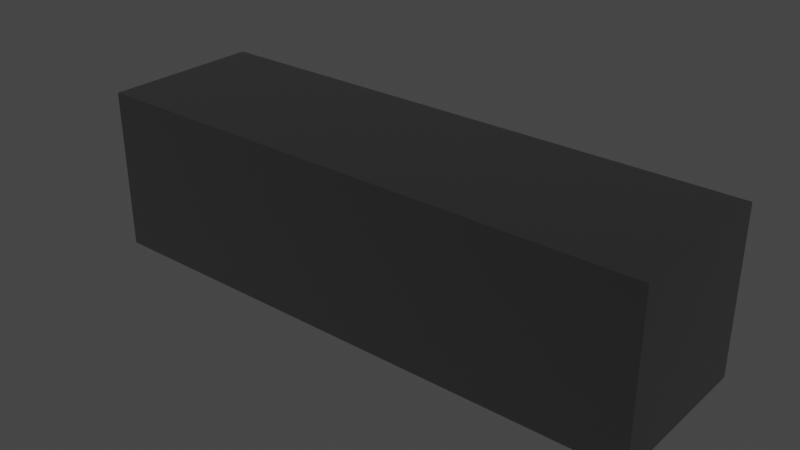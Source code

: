 # Source: DTJ_3.blend  (saved by Blender 3.4.6; exported with 4.5.12 LTS)
import bpy
from mathutils import Matrix  # noqa: F401  (used for matrix-valued properties, if any)

bpy.ops.wm.read_factory_settings(use_empty=True)
scene = bpy.context.scene
scene.name = 'Scene'

# ---- collections
col_dtj = bpy.data.collections.new('DTJ'); scene.collection.children.link(col_dtj)

# ---- materials (node trees are filled in below, after node groups)
mat_diffuse_0_004 = bpy.data.materials.new('diffuse_0.004')
mat_diffuse_0_004.use_transparent_shadow = False
mat_diffuse_0_004.diffuse_color = (0.0, 0.0, 0.0, 1.0)
mat_diffuse_0_004.roughness = 1.0

# ---- material node trees
mat_diffuse_0_004.use_nodes = True; mat_diffuse_0_004.node_tree.nodes.clear()
_N = mat_diffuse_0_004.node_tree.nodes; _L = mat_diffuse_0_004.node_tree.links
n0 = _N.new('ShaderNodeBsdfPrincipled'); n0.name = 'Principled BSDF'; n0.location = (0, 300)
n0.distribution = 'GGX'
n0.subsurface_method = 'RANDOM_WALK_SKIN'
n0.inputs[0].default_value = (0.0, 0.0, 0.0, 1.0)
n0.inputs[2].default_value = 1.0
n0.inputs[3].default_value = 1.45
n0.inputs[13].default_value = 1.0
n0.inputs[27].default_value = (0.0, 0.0, 0.0, 1.0)
n0.inputs[28].default_value = 1.0
n1 = _N.new('ShaderNodeOutputMaterial'); n1.name = 'Material Output'; n1.location = (280, 300)
_L.new(n0.outputs[0], n1.inputs[0])
n1.is_active_output = True

# ---- world
world_world = bpy.data.worlds.new('World'); scene.world = world_world
world_world.use_nodes = True; world_world.node_tree.nodes.clear()
_N = world_world.node_tree.nodes; _L = world_world.node_tree.links
n0 = _N.new('ShaderNodeOutputWorld'); n0.name = 'World Output'; n0.location = (300, 300)
n1 = _N.new('ShaderNodeBackground'); n1.name = 'Background'; n1.location = (10, 300)
n1.inputs[0].default_value = (0.05088, 0.05088, 0.05088, 1.0)
_L.new(n1.outputs[0], n0.inputs[0])
n0.is_active_output = True
world_world.color = (0.05088, 0.05088, 0.05088)
world_world.use_sun_shadow = False
world_world.sun_shadow_jitter_overblur = 0.0

# ---- meshes
me_object_1_004 = bpy.data.meshes.new('object_1.004')
me_object_1_004.from_pydata([(140.0, 0.0, 0.0), (140.0, 40.0, 0.0), (70.0, 0.0, 0.0), (70.0, 40.0, 0.0), (105.0, 0.0, 0.0), (105.0, 40.0, 0.0), (140.0, 20.0, 0.0), (70.0, 20.0, 0.0), (70.0, 0.0, 0.0), (70.0, 40.0, 0.0), (70.0, 0.0, -7.0), (70.0, 40.0, -7.0), (70.0, 20.0, -7.0), (70.0, 20.0, 0.0), (70.0, 0.0, -40.0), (70.0, 40.0, -40.0), (140.0, 0.0, -40.0), (140.0, 40.0, -40.0), (105.0, 0.0, -40.0), (105.0, 40.0, -40.0), (70.0, 20.0, -40.0), (140.0, 20.0, -40.0), (140.0, 0.0, -40.0), (140.0, 40.0, -40.0), (140.0, 0.0, 0.0), (140.0, 40.0, 0.0), (140.0, 0.0, -20.0), (140.0, 40.0, -20.0), (140.0, 20.0, 0.0), (140.0, 20.0, -40.0), (140.0, 0.0, 0.0), (70.0, 0.0, 0.0), (140.0, 0.0, -40.0), (70.0, 0.0, -40.0), (105.0, 0.0, 0.0), (70.0, 0.0, -7.0), (105.0, 0.0, -40.0), (140.0, 0.0, -20.0), (70.0, 0.0, -33.0), (85.0, 0.0, -36.0), (85.0, 0.0, -24.0), (70.0, 0.0, -27.0), (70.0, 0.0, -13.0), (85.0, 0.0, -16.0), (85.0, 0.0, -4.0), (70.0, 40.0, -33.0), (85.0, 40.0, -36.0), (70.0, 0.0, -33.0), (85.0, 0.0, -36.0), (85.0, 20.0, -36.0), (70.0, 20.0, -33.0), (85.0, 40.0, -36.0), (85.0, 40.0, -24.0), (85.0, 0.0, -36.0), (85.0, 0.0, -24.0), (85.0, 20.0, -36.0), (85.0, 20.0, -24.0), (85.0, 40.0, -24.0), (70.0, 40.0, -27.0), (85.0, 0.0, -24.0), (70.0, 0.0, -27.0), (85.0, 20.0, -24.0), (70.0, 20.0, -27.0), (70.0, 0.0, -33.0), (70.0, 40.0, -33.0), (70.0, 0.0, -40.0), (70.0, 40.0, -40.0), (70.0, 20.0, -40.0), (70.0, 20.0, -33.0), (70.0, 40.0, -13.0), (85.0, 40.0, -16.0), (70.0, 0.0, -13.0), (85.0, 0.0, -16.0), (85.0, 20.0, -16.0), (70.0, 20.0, -13.0), (85.0, 40.0, -16.0), (85.0, 40.0, -4.0), (85.0, 0.0, -16.0), (85.0, 0.0, -4.0), (85.0, 20.0, -16.0), (85.0, 20.0, -4.0), (85.0, 40.0, -4.0), (70.0, 40.0, -7.0), (85.0, 0.0, -4.0), (70.0, 0.0, -7.0), (85.0, 20.0, -4.0), (70.0, 20.0, -7.0), (70.0, 0.0, -13.0), (70.0, 40.0, -13.0), (70.0, 0.0, -27.0), (70.0, 40.0, -27.0), (70.0, 20.0, -27.0), (70.0, 20.0, -13.0), (140.0, 40.0, 0.0), (140.0, 40.0, -40.0), (70.0, 40.0, 0.0), (70.0, 40.0, -40.0), (105.0, 40.0, 0.0), (70.0, 40.0, -7.0), (105.0, 40.0, -40.0), (140.0, 40.0, -20.0), (85.0, 40.0, -36.0), (70.0, 40.0, -33.0), (70.0, 40.0, -27.0), (85.0, 40.0, -24.0), (85.0, 40.0, -16.0), (70.0, 40.0, -13.0), (85.0, 40.0, -4.0)], [], [(6, 4, 0), (6, 1, 5), (7, 4, 6), (6, 5, 7), (7, 5, 3), (2, 4, 7), (13, 12, 10, 8), (9, 11, 12, 13), (20, 18, 14), (20, 15, 19), (21, 18, 20), (20, 19, 21), (21, 19, 17), (16, 18, 21), (29, 26, 22), (29, 23, 27), (28, 26, 29), (29, 27, 28), (28, 27, 25), (24, 26, 28), (44, 43, 34), (34, 43, 37), (31, 44, 34), (35, 44, 31), (43, 42, 41, 40), (37, 30, 34), (43, 40, 37), (36, 37, 40), (37, 36, 32), (39, 36, 40), (38, 33, 39), (36, 39, 33), (46, 45, 50, 49), (47, 48, 49, 50), (52, 51, 55, 56), (53, 54, 56, 55), (58, 57, 61, 62), (59, 60, 62, 61), (68, 67, 65, 63), (64, 66, 67, 68), (70, 69, 74, 73), (71, 72, 73, 74), (76, 75, 79, 80), (77, 78, 80, 79), (82, 81, 85, 86), (83, 84, 86, 85), (92, 91, 89, 87), (88, 90, 91, 92), (97, 93, 100), (95, 97, 107), (107, 97, 105), (99, 100, 94), (105, 100, 104), (99, 104, 100), (105, 97, 100), (95, 107, 98), (104, 103, 106, 105), (101, 96, 102), (99, 96, 101), (99, 101, 104)])
_uv = me_object_1_004.uv_layers.new(name='UVMap')
_uv.uv.foreach_set('vector', [0.8665, 0.0, 0.9985, 0.2317, 0.9985, 0.0, 0.8665, 0.0, 0.7344, 0.0, 0.7344, 0.2317, 0.8665, 0.4634, 0.9985, 0.2317, 0.8665, 0.0, 0.8665, 0.0, 0.7344, 0.2317, 0.8665, 0.4634, 0.8665, 0.4634, 0.7344, 0.2317, 0.7344, 0.4634, 0.9985, 0.4634, 0.9985, 0.2317, 0.8665, 0.4634, 0.04735, 0.5314, 0.09324, 0.5314, 0.09324, 0.3986, 0.04735, 0.3986, 0.04735, 0.6642, 0.09324, 0.6642, 0.09324, 0.5314, 0.04735, 0.5314, 0.6008, 0.0, 0.7329, 0.2317, 0.7329, 0.0, 0.6008, 0.0, 0.4688, 0.0, 0.4688, 0.2317, 0.6008, 0.4634, 0.7329, 0.2317, 0.6008, 0.0, 0.6008, 0.0, 0.4688, 0.2317, 0.6008, 0.4634, 0.6008, 0.4634, 0.4688, 0.2317, 0.4688, 0.4634, 0.7329, 0.4634, 0.7329, 0.2317, 0.6008, 0.4634, 0.2032, 0.1328, 0.3352, 0.0, 0.2032, 0.0, 0.2032, 0.1328, 0.2032, 0.2656, 0.3352, 0.2656, 0.4673, 0.1328, 0.3352, 0.0, 0.2032, 0.1328, 0.2032, 0.1328, 0.3352, 0.2656, 0.4673, 0.1328, 0.4673, 0.1328, 0.3352, 0.2656, 0.4673, 0.2656, 0.4673, 0.0, 0.3352, 0.0, 0.4673, 0.1328, 0.7608, 0.8289, 0.84, 0.8289, 0.7344, 0.6965, 0.7344, 0.6965, 0.84, 0.8289, 0.8665, 0.4648, 0.7344, 0.9282, 0.7608, 0.8289, 0.7344, 0.6965, 0.7806, 0.9282, 0.7608, 0.8289, 0.7344, 0.9282, 0.84, 0.8289, 0.8202, 0.9282, 0.9127, 0.9282, 0.8929, 0.8289, 0.8665, 0.4648, 0.7344, 0.4648, 0.7344, 0.6965, 0.84, 0.8289, 0.8929, 0.8289, 0.8665, 0.4648, 0.9985, 0.6965, 0.8665, 0.4648, 0.8929, 0.8289, 0.8665, 0.4648, 0.9985, 0.6965, 0.9985, 0.4648, 0.9721, 0.8289, 0.9985, 0.6965, 0.8929, 0.8289, 0.9523, 0.9282, 0.9985, 0.9282, 0.9721, 0.8289, 0.9985, 0.6965, 0.9721, 0.8289, 0.9985, 0.9282, 0.09471, 0.3986, 0.1963, 0.3986, 0.1963, 0.5314, 0.09471, 0.5314, 0.1963, 0.6642, 0.09471, 0.6642, 0.09471, 0.5314, 0.1963, 0.5314, 0.1982, 0.5978, 0.1982, 0.5181, 0.331, 0.5181, 0.331, 0.5978, 0.4638, 0.5181, 0.4638, 0.5978, 0.331, 0.5978, 0.331, 0.5181, 0.1016, 0.0, 0.2017, 0.0, 0.2017, 0.1328, 0.1016, 0.1328, 0.2017, 0.2656, 0.1016, 0.2656, 0.1016, 0.1328, 0.2017, 0.1328, 0.0, 0.5314, 0.04589, 0.5314, 0.04589, 0.3986, 0.0, 0.3986, 0.0, 0.6642, 0.04589, 0.6642, 0.04589, 0.5314, 0.0, 0.5314, 0.0, 0.0, 0.1001, 0.0, 0.1001, 0.1328, 0.0, 0.1328, 0.1001, 0.2656, 0.0, 0.2656, 0.0, 0.1328, 0.1001, 0.1328, 0.1982, 0.4783, 0.1982, 0.3986, 0.331, 0.3986, 0.331, 0.4783, 0.4638, 0.3986, 0.4638, 0.4783, 0.331, 0.4783, 0.331, 0.3986, 0.1982, 0.8788, 0.1982, 0.7772, 0.331, 0.7772, 0.331, 0.8788, 0.4638, 0.7772, 0.4638, 0.8788, 0.331, 0.8788, 0.331, 0.7772, 0.331, 0.6377, 0.331, 0.7307, 0.4638, 0.7307, 0.4638, 0.6377, 0.1982, 0.6377, 0.1982, 0.7307, 0.331, 0.7307, 0.331, 0.6377, 0.7329, 0.6965, 0.7329, 0.4648, 0.6008, 0.4648, 0.7329, 0.9282, 0.7329, 0.6965, 0.7065, 0.8289, 0.7065, 0.8289, 0.7329, 0.6965, 0.6273, 0.8289, 0.4688, 0.6965, 0.6008, 0.4648, 0.4688, 0.4648, 0.6273, 0.8289, 0.6008, 0.4648, 0.5744, 0.8289, 0.4688, 0.6965, 0.5744, 0.8289, 0.6008, 0.4648, 0.6273, 0.8289, 0.7329, 0.6965, 0.6008, 0.4648, 0.7329, 0.9282, 0.7065, 0.8289, 0.6867, 0.9282, 0.5744, 0.8289, 0.5546, 0.9282, 0.6471, 0.9282, 0.6273, 0.8289, 0.4952, 0.8289, 0.4688, 0.9282, 0.515, 0.9282, 0.4688, 0.6965, 0.4688, 0.9282, 0.4952, 0.8289, 0.4688, 0.6965, 0.4952, 0.8289, 0.5744, 0.8289])
me_object_1_004.materials.append(mat_diffuse_0_004)
me_object_1_004.update()
me_object_1_004.normals_split_custom_set([tuple(v) for v in zip(*[iter([0.0, 0.0, 1.0, 0.0, 0.0, 1.0, 0.0, 0.0, 1.0, 0.0, 0.0, 1.0, 0.0, 0.0, 1.0, 0.0, 0.0, 1.0, 0.0, 0.0, 1.0, 0.0, 0.0, 1.0, 0.0, 0.0, 1.0, 0.0, 0.0, 1.0, 0.0, 0.0, 1.0, 0.0, 0.0, 1.0, 0.0, 0.0, 1.0, 0.0, 0.0, 1.0, 0.0, 0.0, 1.0, 0.0, 0.0, 1.0, 0.0, 0.0, 1.0, 0.0, 0.0, 1.0, -1.0, 0.0, 0.0, -1.0, 0.0, 0.0, -1.0, 0.0, 0.0, -1.0, 0.0, 0.0, -1.0, 0.0, 0.0, -1.0, 0.0, 0.0, -1.0, 0.0, 0.0, -1.0, 0.0, 0.0, 0.0, 0.0, -1.0, 0.0, 0.0, -1.0, 0.0, 0.0, -1.0, 0.0, 0.0, -1.0, 0.0, 0.0, -1.0, 0.0, 0.0, -1.0, 0.0, 0.0, -1.0, 0.0, 0.0, -1.0, 0.0, 0.0, -1.0, 0.0, 0.0, -1.0, 0.0, 0.0, -1.0, 0.0, 0.0, -1.0, 0.0, 0.0, -1.0, 0.0, 0.0, -1.0, 0.0, 0.0, -1.0, 0.0, 0.0, -1.0, 0.0, 0.0, -1.0, 0.0, 0.0, -1.0, 1.0, 0.0, 0.0, 1.0, 0.0, 0.0, 1.0, 0.0, 0.0, 1.0, 0.0, 0.0, 1.0, 0.0, 0.0, 1.0, 0.0, 0.0, 1.0, 0.0, 0.0, 1.0, 0.0, 0.0, 1.0, 0.0, 0.0, 1.0, 0.0, 0.0, 1.0, 0.0, 0.0, 1.0, 0.0, 0.0, 1.0, 0.0, 0.0, 1.0, 0.0, 0.0, 1.0, 0.0, 0.0, 1.0, 0.0, 0.0, 1.0, 0.0, 0.0, 1.0, 0.0, 0.0, 0.0, -1.0, 0.0, 0.0, -1.0, 0.0, 0.0, -1.0, 0.0, 0.0, -1.0, 0.0, 0.0, -1.0, 0.0, 0.0, -1.0, 0.0, 0.0, -1.0, 0.0, 0.0, -1.0, 0.0, 0.0, -1.0, 0.0, 0.0, -1.0, 0.0, 0.0, -1.0, 0.0, 0.0, -1.0, 0.0, 0.0, -1.0, 0.0, 0.0, -1.0, 0.0, 0.0, -1.0, 0.0, 0.0, -1.0, 0.0, 0.0, -1.0, 0.0, 0.0, -1.0, 0.0, 0.0, -1.0, 0.0, 0.0, -1.0, 0.0, 0.0, -1.0, 0.0, 0.0, -1.0, 0.0, 0.0, -1.0, 0.0, 0.0, -1.0, 0.0, 0.0, -1.0, 0.0, 0.0, -1.0, 0.0, 0.0, -1.0, 0.0, 0.0, -1.0, 0.0, 0.0, -1.0, 0.0, 0.0, -1.0, 0.0, 0.0, -1.0, 0.0, 0.0, -1.0, 0.0, 0.0, -1.0, 0.0, 0.0, -1.0, 0.0, 0.0, -1.0, 0.0, 0.0, -1.0, 0.0, 0.0, -1.0, 0.0, 0.1961, 0.0, 0.9806, 0.1961, 0.0, 0.9806, 0.1961, 0.0, 0.9806, 0.1961, 0.0, 0.9806, 0.1961, 0.0, 0.9806, 0.1961, 0.0, 0.9806, 0.1961, 0.0, 0.9806, 0.1961, 0.0, 0.9806, -1.0, 0.0, 0.0, -1.0, 0.0, 0.0, -1.0, 0.0, 0.0, -1.0, 0.0, 0.0, -1.0, 0.0, 0.0, -1.0, 0.0, 0.0, -1.0, 0.0, 0.0, -1.0, 0.0, 0.0, 0.1961, 0.0, -0.9806, 0.1961, 0.0, -0.9806, 0.1961, 0.0, -0.9806, 0.1961, 0.0, -0.9806, 0.1961, 0.0, -0.9806, 0.1961, 0.0, -0.9806, 0.1961, 0.0, -0.9806, 0.1961, 0.0, -0.9806, -1.0, 0.0, 0.0, -1.0, 0.0, 0.0, -1.0, 0.0, 0.0, -1.0, 0.0, 0.0, -1.0, 0.0, 0.0, -1.0, 0.0, 0.0, -1.0, 0.0, 0.0, -1.0, 0.0, 0.0, 0.1961, 0.0, 0.9806, 0.1961, 0.0, 0.9806, 0.1961, 0.0, 0.9806, 0.1961, 0.0, 0.9806, 0.1961, 0.0, 0.9806, 0.1961, 0.0, 0.9806, 0.1961, 0.0, 0.9806, 0.1961, 0.0, 0.9806, -1.0, 0.0, 0.0, -1.0, 0.0, 0.0, -1.0, 0.0, 0.0, -1.0, 0.0, 0.0, -1.0, 0.0, 0.0, -1.0, 0.0, 0.0, -1.0, 0.0, 0.0, -1.0, 0.0, 0.0, 0.1961, 0.0, -0.9806, 0.1961, 0.0, -0.9806, 0.1961, 0.0, -0.9806, 0.1961, 0.0, -0.9806, 0.1961, 0.0, -0.9806, 0.1961, 0.0, -0.9806, 0.1961, 0.0, -0.9806, 0.1961, 0.0, -0.9806, -1.0, 0.0, 0.0, -1.0, 0.0, 0.0, -1.0, 0.0, 0.0, -1.0, 0.0, 0.0, -1.0, 0.0, 0.0, -1.0, 0.0, 0.0, -1.0, 0.0, 0.0, -1.0, 0.0, 0.0, 0.0, 1.0, 0.0, 0.0, 1.0, 0.0, 0.0, 1.0, 0.0, 0.0, 1.0, 0.0, 0.0, 1.0, 0.0, 0.0, 1.0, 0.0, 0.0, 1.0, 0.0, 0.0, 1.0, 0.0, 0.0, 1.0, 0.0, 0.0, 1.0, 0.0, 0.0, 1.0, 0.0, 0.0, 1.0, 0.0, 0.0, 1.0, 0.0, 0.0, 1.0, 0.0, 0.0, 1.0, 0.0, 0.0, 1.0, 0.0, 0.0, 1.0, 0.0, 0.0, 1.0, 0.0, 0.0, 1.0, 0.0, 0.0, 1.0, 0.0, 0.0, 1.0, 0.0, 0.0, 1.0, 0.0, 0.0, 1.0, 0.0, 0.0, 1.0, 0.0, 0.0, 1.0, 0.0, 0.0, 1.0, 0.0, 0.0, 1.0, 0.0, 0.0, 1.0, 0.0, 0.0, 1.0, 0.0, 0.0, 1.0, 0.0, 0.0, 1.0, 0.0, 0.0, 1.0, 0.0, 0.0, 1.0, 0.0, 0.0, 1.0, 0.0, 0.0, 1.0, 0.0, 0.0, 1.0, 0.0, 0.0, 1.0, 0.0])] * 3)])
me_object_2_004 = bpy.data.meshes.new('object_2.004')
me_object_2_004.from_pydata([(85.0, 40.0, -16.0), (85.0, 40.0, -10.0), (85.0, 40.0, -4.0), (70.0, 40.0, -7.0), (70.0, 40.0, -13.0), (77.5, 40.0, -14.5), (77.5, 40.0, -5.5), (70.0, 40.0, -13.0), (85.0, 40.0, -16.0), (70.0, 0.0, -13.0), (85.0, 0.0, -16.0), (70.0, 20.0, -13.0), (77.5, 0.0, -14.5), (85.0, 20.0, -16.0), (77.5, 40.0, -14.5), (85.0, 40.0, -16.0), (85.0, 40.0, -4.0), (85.0, 0.0, -16.0), (85.0, 0.0, -4.0), (85.0, 40.0, -10.0), (85.0, 0.0, -10.0), (85.0, 20.0, -4.0), (85.0, 20.0, -16.0), (85.0, 40.0, -4.0), (70.0, 40.0, -7.0), (85.0, 0.0, -4.0), (70.0, 0.0, -7.0), (85.0, 20.0, -4.0), (77.5, 0.0, -5.5), (70.0, 20.0, -7.0), (77.5, 40.0, -5.5), (70.0, 0.0, -13.0), (77.5, 0.0, -14.5), (85.0, 0.0, -16.0), (85.0, 0.0, -10.0), (85.0, 0.0, -4.0), (77.5, 0.0, -5.5), (70.0, 0.0, -7.0), (85.0, 40.0, -36.0), (85.0, 40.0, -30.0), (85.0, 40.0, -24.0), (70.0, 40.0, -27.0), (70.0, 40.0, -33.0), (77.5, 40.0, -34.5), (77.5, 40.0, -25.5), (70.0, 40.0, -33.0), (85.0, 40.0, -36.0), (70.0, 0.0, -33.0), (85.0, 0.0, -36.0), (70.0, 20.0, -33.0), (77.5, 0.0, -34.5), (85.0, 20.0, -36.0), (77.5, 40.0, -34.5), (85.0, 40.0, -36.0), (85.0, 40.0, -24.0), (85.0, 0.0, -36.0), (85.0, 0.0, -24.0), (85.0, 40.0, -30.0), (85.0, 0.0, -30.0), (85.0, 20.0, -24.0), (85.0, 20.0, -36.0), (85.0, 40.0, -24.0), (70.0, 40.0, -27.0), (85.0, 0.0, -24.0), (70.0, 0.0, -27.0), (85.0, 20.0, -24.0), (77.5, 0.0, -25.5), (70.0, 20.0, -27.0), (77.5, 40.0, -25.5), (70.0, 0.0, -33.0), (77.5, 0.0, -34.5), (85.0, 0.0, -36.0), (85.0, 0.0, -30.0), (85.0, 0.0, -24.0), (77.5, 0.0, -25.5), (70.0, 0.0, -27.0), (0.0, 0.0, 0.0), (0.0, 40.0, 0.0), (70.0, 0.0, 0.0), (70.0, 40.0, 0.0), (35.0, 0.0, 0.0), (35.0, 40.0, 0.0), (0.0, 20.0, 0.0), (70.0, 20.0, 0.0), (70.0, 0.0, 0.0), (70.0, 40.0, 0.0), (70.0, 0.0, -7.0), (70.0, 40.0, -7.0), (70.0, 20.0, -7.0), (70.0, 20.0, 0.0), (70.0, 0.0, -40.0), (70.0, 40.0, -40.0), (0.0, 0.0, -40.0), (0.0, 40.0, -40.0), (35.0, 0.0, -40.0), (35.0, 40.0, -40.0), (70.0, 20.0, -40.0), (0.0, 20.0, -40.0), (0.0, 0.0, -40.0), (0.0, 40.0, -40.0), (0.0, 0.0, 0.0), (0.0, 40.0, 0.0), (0.0, 0.0, -20.0), (0.0, 40.0, -20.0), (0.0, 20.0, 0.0), (0.0, 20.0, -40.0), (0.0, 0.0, 0.0), (70.0, 0.0, 0.0), (0.0, 0.0, -40.0), (70.0, 0.0, -40.0), (70.0, 0.0, -13.0), (70.0, 0.0, -7.0), (35.0, 0.0, -40.0), (35.0, 0.0, 0.0), (0.0, 0.0, -20.0), (35.0, 0.0, -20.0), (52.5, 0.0, -20.0), (35.0, 0.0, -10.0), (52.5, 0.0, -10.0), (70.0, 0.0, -33.0), (70.0, 0.0, -27.0), (35.0, 0.0, -30.0), (52.5, 0.0, -30.0), (0.0, 40.0, 0.0), (0.0, 40.0, -40.0), (70.0, 40.0, 0.0), (70.0, 40.0, -40.0), (70.0, 40.0, -7.0), (70.0, 40.0, -13.0), (35.0, 40.0, -40.0), (0.0, 40.0, -20.0), (35.0, 40.0, 0.0), (35.0, 40.0, -20.0), (52.5, 40.0, -20.0), (35.0, 40.0, -10.0), (52.5, 40.0, -10.0), (70.0, 40.0, -27.0), (70.0, 40.0, -33.0), (35.0, 40.0, -30.0), (52.5, 40.0, -30.0), (70.0, 0.0, -33.0), (70.0, 40.0, -33.0), (70.0, 0.0, -40.0), (70.0, 40.0, -40.0), (70.0, 20.0, -33.0), (70.0, 20.0, -40.0), (70.0, 0.0, -13.0), (70.0, 40.0, -13.0), (70.0, 0.0, -27.0), (70.0, 40.0, -27.0), (70.0, 20.0, -13.0), (70.0, 20.0, -27.0)], [], [(3, 6, 5, 4), (5, 6, 1), (1, 6, 2), (0, 5, 1), (14, 11, 7), (14, 8, 13), (12, 11, 14), (14, 13, 12), (12, 13, 10), (9, 11, 12), (19, 22, 15), (19, 16, 21), (20, 22, 19), (19, 21, 20), (20, 21, 18), (17, 22, 20), (30, 27, 23), (30, 24, 29), (28, 27, 30), (30, 29, 28), (28, 29, 26), (25, 27, 28), (37, 31, 32, 36), (32, 34, 36), (34, 35, 36), (33, 34, 32), (41, 44, 43, 42), (43, 44, 39), (39, 44, 40), (38, 43, 39), (52, 49, 45), (52, 46, 51), (50, 49, 52), (52, 51, 50), (50, 51, 48), (47, 49, 50), (57, 60, 53), (57, 54, 59), (58, 60, 57), (57, 59, 58), (58, 59, 56), (55, 60, 58), (68, 65, 61), (68, 62, 67), (66, 65, 68), (68, 67, 66), (66, 67, 64), (63, 65, 66), (75, 69, 70, 74), (70, 72, 74), (72, 73, 74), (71, 72, 70), (82, 76, 80), (82, 81, 77), (83, 82, 80), (82, 83, 81), (83, 79, 81), (78, 83, 80), (89, 84, 86, 88), (85, 89, 88, 87), (96, 90, 94), (96, 95, 91), (97, 96, 94), (96, 97, 95), (97, 93, 95), (92, 97, 94), (105, 98, 102), (105, 103, 99), (104, 105, 102), (105, 104, 103), (104, 101, 103), (100, 104, 102), (122, 116, 115, 121), (116, 118, 117, 115), (117, 113, 106), (106, 114, 117), (118, 113, 117), (118, 111, 107), (111, 118, 110), (118, 116, 110), (118, 107, 113), (115, 117, 114), (121, 115, 114), (121, 108, 112), (121, 114, 108), (122, 121, 112), (110, 116, 120), (122, 120, 116), (119, 122, 109), (112, 109, 122), (120, 122, 119), (139, 138, 132, 133), (133, 132, 134, 135), (134, 130, 123), (123, 131, 134), (135, 134, 131), (132, 130, 134), (124, 130, 138), (132, 138, 130), (124, 138, 129), (139, 129, 138), (127, 135, 125), (131, 125, 135), (135, 127, 128), (133, 135, 128), (136, 139, 133), (139, 136, 137), (139, 137, 126), (136, 133, 128), (129, 139, 126), (144, 140, 142, 145), (141, 144, 145, 143), (150, 146, 148, 151), (147, 150, 151, 149)])
_uv = me_object_2_004.uv_layers.new(name='UVMap')
_uv.uv.foreach_set('vector', [0.1333, 0.1607, 0.1239, 0.2076, 0.1802, 0.2076, 0.1708, 0.1607, 0.1802, 0.2076, 0.1239, 0.2076, 0.1521, 0.2545, 0.1521, 0.2545, 0.1239, 0.2076, 0.1146, 0.2545, 0.1896, 0.2545, 0.1802, 0.2076, 0.1521, 0.2545, 0.4056, 0.0, 0.4534, 0.125, 0.4534, 0.0, 0.4056, 0.0, 0.3578, 0.0, 0.3578, 0.125, 0.4056, 0.25, 0.4534, 0.125, 0.4056, 0.0, 0.4056, 0.0, 0.3578, 0.125, 0.4056, 0.25, 0.4056, 0.25, 0.3578, 0.125, 0.3578, 0.25, 0.4534, 0.25, 0.4534, 0.125, 0.4056, 0.25, 0.5, 0.136, 0.6243, 0.0985, 0.5, 0.0985, 0.5, 0.136, 0.5, 0.1735, 0.6243, 0.1735, 0.7485, 0.136, 0.6243, 0.0985, 0.5, 0.136, 0.5, 0.136, 0.6243, 0.1735, 0.7485, 0.136, 0.7485, 0.136, 0.6243, 0.1735, 0.7485, 0.1735, 0.7485, 0.0985, 0.6243, 0.0985, 0.7485, 0.136, 0.75, 0.5802, 0.8743, 0.5331, 0.75, 0.5331, 0.75, 0.5802, 0.75, 0.6272, 0.8743, 0.6272, 0.9985, 0.5802, 0.8743, 0.5331, 0.75, 0.5802, 0.75, 0.5802, 0.8743, 0.6272, 0.9985, 0.5802, 0.9985, 0.5802, 0.8743, 0.6272, 0.9985, 0.6272, 0.9985, 0.5331, 0.8743, 0.5331, 0.9985, 0.5802, 0.0195, 0.1607, 0.057, 0.1607, 0.06638, 0.2076, 0.01013, 0.2076, 0.06638, 0.2076, 0.03825, 0.2545, 0.01013, 0.2076, 0.03825, 0.2545, 0.00075, 0.2545, 0.01013, 0.2076, 0.07575, 0.2545, 0.03825, 0.2545, 0.06638, 0.2076, 0.1333, 0.0009375, 0.1239, 0.04781, 0.1802, 0.04781, 0.1708, 0.0009375, 0.1802, 0.04781, 0.1239, 0.04781, 0.1521, 0.09469, 0.1521, 0.09469, 0.1239, 0.04781, 0.1146, 0.09469, 0.1896, 0.09469, 0.1802, 0.04781, 0.1521, 0.09469, 0.75, 0.4846, 0.8743, 0.4375, 0.75, 0.4375, 0.75, 0.4846, 0.75, 0.5316, 0.8743, 0.5316, 0.9985, 0.4846, 0.8743, 0.4375, 0.75, 0.4846, 0.75, 0.4846, 0.8743, 0.5316, 0.9985, 0.4846, 0.9985, 0.4846, 0.8743, 0.5316, 0.9985, 0.5316, 0.9985, 0.4375, 0.8743, 0.4375, 0.9985, 0.4846, 0.5, 0.0375, 0.6243, 0.0, 0.5, 0.0, 0.5, 0.0375, 0.5, 0.075, 0.6243, 0.075, 0.7485, 0.0375, 0.6243, 0.0, 0.5, 0.0375, 0.5, 0.0375, 0.6243, 0.075, 0.7485, 0.0375, 0.7485, 0.0375, 0.6243, 0.075, 0.7485, 0.075, 0.7485, 0.0, 0.6243, 0.0, 0.7485, 0.0375, 0.5, 0.3597, 0.6243, 0.3119, 0.5, 0.3119, 0.5, 0.3597, 0.5, 0.4075, 0.6243, 0.4075, 0.7485, 0.3597, 0.6243, 0.3119, 0.5, 0.3597, 0.5, 0.3597, 0.6243, 0.4075, 0.7485, 0.3597, 0.7485, 0.3597, 0.6243, 0.4075, 0.7485, 0.4075, 0.7485, 0.3119, 0.6243, 0.3119, 0.7485, 0.3597, 0.0195, 0.0009375, 0.057, 0.0009375, 0.06638, 0.04781, 0.01013, 0.04781, 0.06638, 0.04781, 0.03825, 0.09469, 0.01013, 0.04781, 0.03825, 0.09469, 0.00075, 0.09469, 0.01013, 0.04781, 0.07575, 0.09469, 0.03825, 0.09469, 0.06638, 0.04781, 0.6243, 0.4375, 0.7485, 0.4375, 0.7485, 0.6562, 0.6243, 0.4375, 0.5, 0.6562, 0.5, 0.4375, 0.6243, 0.875, 0.6243, 0.4375, 0.7485, 0.6562, 0.6243, 0.4375, 0.6243, 0.875, 0.5, 0.6562, 0.6243, 0.875, 0.5, 0.875, 0.5, 0.6562, 0.7485, 0.875, 0.6243, 0.875, 0.7485, 0.6562, 0.2927, 0.125, 0.2927, 0.0, 0.3364, 0.0, 0.3364, 0.125, 0.2927, 0.25, 0.2927, 0.125, 0.3364, 0.125, 0.3364, 0.25, 0.3743, 0.3195, 0.4985, 0.3195, 0.4985, 0.5383, 0.3743, 0.3195, 0.25, 0.5383, 0.25, 0.3195, 0.3743, 0.757, 0.3743, 0.3195, 0.4985, 0.5383, 0.3743, 0.3195, 0.3743, 0.757, 0.25, 0.5383, 0.3743, 0.757, 0.25, 0.757, 0.25, 0.5383, 0.4985, 0.757, 0.3743, 0.757, 0.4985, 0.5383, 0.8743, 0.6287, 0.9985, 0.6287, 0.9985, 0.753, 0.8743, 0.6287, 0.75, 0.753, 0.75, 0.6287, 0.8743, 0.8772, 0.8743, 0.6287, 0.9985, 0.753, 0.8743, 0.6287, 0.8743, 0.8772, 0.75, 0.753, 0.8743, 0.8772, 0.75, 0.8772, 0.75, 0.753, 0.9985, 0.8772, 0.8743, 0.8772, 0.9985, 0.753, 0.1864, 0.6477, 0.1243, 0.6477, 0.1243, 0.5383, 0.1864, 0.5383, 0.1243, 0.6477, 0.06213, 0.6477, 0.06213, 0.5383, 0.1243, 0.5383, 0.06213, 0.5383, 0.0, 0.5383, 0.0, 0.3195, 0.0, 0.3195, 0.1243, 0.3195, 0.06213, 0.5383, 0.06213, 0.6477, 0.0, 0.5383, 0.06213, 0.5383, 0.06213, 0.6477, 0.04349, 0.757, 0.0, 0.757, 0.04349, 0.757, 0.06213, 0.6477, 0.08077, 0.757, 0.06213, 0.6477, 0.1243, 0.6477, 0.08077, 0.757, 0.06213, 0.6477, 0.0, 0.757, 0.0, 0.5383, 0.1243, 0.5383, 0.06213, 0.5383, 0.1243, 0.3195, 0.1864, 0.5383, 0.1243, 0.5383, 0.1243, 0.3195, 0.1864, 0.5383, 0.2485, 0.3195, 0.2485, 0.5383, 0.1864, 0.5383, 0.1243, 0.3195, 0.2485, 0.3195, 0.1864, 0.6477, 0.1864, 0.5383, 0.2485, 0.5383, 0.08077, 0.757, 0.1243, 0.6477, 0.1678, 0.757, 0.1864, 0.6477, 0.1678, 0.757, 0.1243, 0.6477, 0.205, 0.757, 0.1864, 0.6477, 0.2485, 0.757, 0.2485, 0.5383, 0.2485, 0.757, 0.1864, 0.6477, 0.1678, 0.757, 0.1864, 0.6477, 0.205, 0.757, 0.8121, 0.327, 0.8121, 0.218, 0.8743, 0.218, 0.8743, 0.327, 0.8743, 0.327, 0.8743, 0.218, 0.9364, 0.218, 0.9364, 0.327, 0.9364, 0.218, 0.8743, 0.0, 0.9985, 0.0, 0.9985, 0.0, 0.9985, 0.218, 0.9364, 0.218, 0.9364, 0.327, 0.9364, 0.218, 0.9985, 0.218, 0.8743, 0.218, 0.8743, 0.0, 0.9364, 0.218, 0.75, 0.0, 0.8743, 0.0, 0.8121, 0.218, 0.8743, 0.218, 0.8121, 0.218, 0.8743, 0.0, 0.75, 0.0, 0.8121, 0.218, 0.75, 0.218, 0.8121, 0.327, 0.75, 0.218, 0.8121, 0.218, 0.955, 0.436, 0.9364, 0.327, 0.9985, 0.436, 0.9985, 0.218, 0.9985, 0.436, 0.9364, 0.327, 0.9364, 0.327, 0.955, 0.436, 0.9178, 0.436, 0.8743, 0.327, 0.9364, 0.327, 0.9178, 0.436, 0.8308, 0.436, 0.8121, 0.327, 0.8743, 0.327, 0.8121, 0.327, 0.8308, 0.436, 0.7935, 0.436, 0.8121, 0.327, 0.7935, 0.436, 0.75, 0.436, 0.8308, 0.436, 0.8743, 0.327, 0.9178, 0.436, 0.75, 0.218, 0.8121, 0.327, 0.75, 0.436, 0.2276, 0.125, 0.2276, 0.0, 0.2714, 0.0, 0.2714, 0.125, 0.2276, 0.25, 0.2276, 0.125, 0.2714, 0.125, 0.2714, 0.25, 0.6243, 0.197, 0.7485, 0.197, 0.7485, 0.2845, 0.6243, 0.2845, 0.5, 0.197, 0.6243, 0.197, 0.6243, 0.2845, 0.5, 0.2845])
me_object_2_004.materials.append(mat_diffuse_0_004)
me_object_2_004.update()
me_object_2_004.normals_split_custom_set([tuple(v) for v in zip(*[iter([0.0, 1.0, 0.0, 0.0, 1.0, 0.0, 0.0, 1.0, 0.0, 0.0, 1.0, 0.0, 0.0, 1.0, 0.0, 0.0, 1.0, 0.0, 0.0, 1.0, 0.0, 0.0, 1.0, 0.0, 0.0, 1.0, 0.0, 0.0, 1.0, 0.0, 0.0, 1.0, 0.0, 0.0, 1.0, 0.0, 0.0, 1.0, 0.0, -0.1961, 0.0, -0.9806, -0.1961, 0.0, -0.9806, -0.1961, 0.0, -0.9806, -0.1961, 0.0, -0.9806, -0.1961, 0.0, -0.9806, -0.1961, 0.0, -0.9806, -0.1961, 0.0, -0.9806, -0.1961, 0.0, -0.9806, -0.1961, 0.0, -0.9806, -0.1961, 0.0, -0.9806, -0.1961, 0.0, -0.9806, -0.1961, 0.0, -0.9806, -0.1961, 0.0, -0.9806, -0.1961, 0.0, -0.9806, -0.1961, 0.0, -0.9806, -0.1961, 0.0, -0.9806, -0.1961, 0.0, -0.9806, -0.1961, 0.0, -0.9806, 1.0, 0.0, 0.0, 1.0, 0.0, 0.0, 1.0, 0.0, 0.0, 1.0, 0.0, 0.0, 1.0, 0.0, 0.0, 1.0, 0.0, 0.0, 1.0, 0.0, 0.0, 1.0, 0.0, 0.0, 1.0, 0.0, 0.0, 1.0, 0.0, 0.0, 1.0, 0.0, 0.0, 1.0, 0.0, 0.0, 1.0, 0.0, 0.0, 1.0, 0.0, 0.0, 1.0, 0.0, 0.0, 1.0, 0.0, 0.0, 1.0, 0.0, 0.0, 1.0, 0.0, 0.0, -0.1961, 0.0, 0.9806, -0.1961, 0.0, 0.9806, -0.1961, 0.0, 0.9806, -0.1961, 0.0, 0.9806, -0.1961, 0.0, 0.9806, -0.1961, 0.0, 0.9806, -0.1961, 0.0, 0.9806, -0.1961, 0.0, 0.9806, -0.1961, 0.0, 0.9806, -0.1961, 0.0, 0.9806, -0.1961, 0.0, 0.9806, -0.1961, 0.0, 0.9806, -0.1961, 0.0, 0.9806, -0.1961, 0.0, 0.9806, -0.1961, 0.0, 0.9806, -0.1961, 0.0, 0.9806, -0.1961, 0.0, 0.9806, -0.1961, 0.0, 0.9806, 0.0, -1.0, 0.0, 0.0, -1.0, 0.0, 0.0, -1.0, 0.0, 0.0, -1.0, 0.0, 0.0, -1.0, 0.0, 0.0, -1.0, 0.0, 0.0, -1.0, 0.0, 0.0, -1.0, 0.0, 0.0, -1.0, 0.0, 0.0, -1.0, 0.0, 0.0, -1.0, 0.0, 0.0, -1.0, 0.0, 0.0, -1.0, 0.0, 0.0, 1.0, 0.0, 0.0, 1.0, 0.0, 0.0, 1.0, 0.0, 0.0, 1.0, 0.0, 0.0, 1.0, 0.0, 0.0, 1.0, 0.0, 0.0, 1.0, 0.0, 0.0, 1.0, 0.0, 0.0, 1.0, 0.0, 0.0, 1.0, 0.0, 0.0, 1.0, 0.0, 0.0, 1.0, 0.0, 0.0, 1.0, 0.0, -0.1961, 0.0, -0.9806, -0.1961, 0.0, -0.9806, -0.1961, 0.0, -0.9806, -0.1961, 0.0, -0.9806, -0.1961, 0.0, -0.9806, -0.1961, 0.0, -0.9806, -0.1961, 0.0, -0.9806, -0.1961, 0.0, -0.9806, -0.1961, 0.0, -0.9806, -0.1961, 0.0, -0.9806, -0.1961, 0.0, -0.9806, -0.1961, 0.0, -0.9806, -0.1961, 0.0, -0.9806, -0.1961, 0.0, -0.9806, -0.1961, 0.0, -0.9806, -0.1961, 0.0, -0.9806, -0.1961, 0.0, -0.9806, -0.1961, 0.0, -0.9806, 1.0, 0.0, 0.0, 1.0, 0.0, 0.0, 1.0, 0.0, 0.0, 1.0, 0.0, 0.0, 1.0, 0.0, 0.0, 1.0, 0.0, 0.0, 1.0, 0.0, 0.0, 1.0, 0.0, 0.0, 1.0, 0.0, 0.0, 1.0, 0.0, 0.0, 1.0, 0.0, 0.0, 1.0, 0.0, 0.0, 1.0, 0.0, 0.0, 1.0, 0.0, 0.0, 1.0, 0.0, 0.0, 1.0, 0.0, 0.0, 1.0, 0.0, 0.0, 1.0, 0.0, 0.0, -0.1961, 0.0, 0.9806, -0.1961, 0.0, 0.9806, -0.1961, 0.0, 0.9806, -0.1961, 0.0, 0.9806, -0.1961, 0.0, 0.9806, -0.1961, 0.0, 0.9806, -0.1961, 0.0, 0.9806, -0.1961, 0.0, 0.9806, -0.1961, 0.0, 0.9806, -0.1961, 0.0, 0.9806, -0.1961, 0.0, 0.9806, -0.1961, 0.0, 0.9806, -0.1961, 0.0, 0.9806, -0.1961, 0.0, 0.9806, -0.1961, 0.0, 0.9806, -0.1961, 0.0, 0.9806, -0.1961, 0.0, 0.9806, -0.1961, 0.0, 0.9806, 0.0, -1.0, 0.0, 0.0, -1.0, 0.0, 0.0, -1.0, 0.0, 0.0, -1.0, 0.0, 0.0, -1.0, 0.0, 0.0, -1.0, 0.0, 0.0, -1.0, 0.0, 0.0, -1.0, 0.0, 0.0, -1.0, 0.0, 0.0, -1.0, 0.0, 0.0, -1.0, 0.0, 0.0, -1.0, 0.0, 0.0, -1.0, 0.0, 0.0, 0.0, 1.0, 0.0, 0.0, 1.0, 0.0, 0.0, 1.0, 0.0, 0.0, 1.0, 0.0, 0.0, 1.0, 0.0, 0.0, 1.0, 0.0, 0.0, 1.0, 0.0, 0.0, 1.0, 0.0, 0.0, 1.0, 0.0, 0.0, 1.0, 0.0, 0.0, 1.0, 0.0, 0.0, 1.0, 0.0, 0.0, 1.0, 0.0, 0.0, 1.0, 0.0, 0.0, 1.0, 0.0, 0.0, 1.0, 0.0, 0.0, 1.0, 0.0, 0.0, 1.0, 1.0, 0.0, 0.0, 1.0, 0.0, 0.0, 1.0, 0.0, 0.0, 1.0, 0.0, 0.0, 1.0, 0.0, 0.0, 1.0, 0.0, 0.0, 1.0, 0.0, 0.0, 1.0, 0.0, 0.0, 0.0, 0.0, -1.0, 0.0, 0.0, -1.0, 0.0, 0.0, -1.0, 0.0, 0.0, -1.0, 0.0, 0.0, -1.0, 0.0, 0.0, -1.0, 0.0, 0.0, -1.0, 0.0, 0.0, -1.0, 0.0, 0.0, -1.0, 0.0, 0.0, -1.0, 0.0, 0.0, -1.0, 0.0, 0.0, -1.0, 0.0, 0.0, -1.0, 0.0, 0.0, -1.0, 0.0, 0.0, -1.0, 0.0, 0.0, -1.0, 0.0, 0.0, -1.0, 0.0, 0.0, -1.0, -1.0, 0.0, 0.0, -1.0, 0.0, 0.0, -1.0, 0.0, 0.0, -1.0, 0.0, 0.0, -1.0, 0.0, 0.0, -1.0, 0.0, 0.0, -1.0, 0.0, 0.0, -1.0, 0.0, 0.0, -1.0, 0.0, 0.0, -1.0, 0.0, 0.0, -1.0, 0.0, 0.0, -1.0, 0.0, 0.0, -1.0, 0.0, 0.0, -1.0, 0.0, 0.0, -1.0, 0.0, 0.0, -1.0, 0.0, 0.0, -1.0, 0.0, 0.0, -1.0, 0.0, 0.0, 0.0, -1.0, 0.0, 0.0, -1.0, 0.0, 0.0, -1.0, 0.0, 0.0, -1.0, 0.0, 0.0, -1.0, 0.0, 0.0, -1.0, 0.0, 0.0, -1.0, 0.0, 0.0, -1.0, 0.0, 0.0, -1.0, 0.0, 0.0, -1.0, 0.0, 0.0, -1.0, 0.0, 0.0, -1.0, 0.0, 0.0, -1.0, 0.0, 0.0, -1.0, 0.0, 0.0, -1.0, 0.0, 0.0, -1.0, 0.0, 0.0, -1.0, 0.0, 0.0, -1.0, 0.0, 0.0, -1.0, 0.0, 0.0, -1.0, 0.0, 0.0, -1.0, 0.0, 0.0, -1.0, 0.0, 0.0, -1.0, 0.0, 0.0, -1.0, 0.0, 0.0, -1.0, 0.0, 0.0, -1.0, 0.0, 0.0, -1.0, 0.0, 0.0, -1.0, 0.0, 0.0, -1.0, 0.0, 0.0, -1.0, 0.0, 0.0, -1.0, 0.0, 0.0, -1.0, 0.0, 0.0, -1.0, 0.0, 0.0, -1.0, 0.0, 0.0, -1.0, 0.0, 0.0, -1.0, 0.0, 0.0, -1.0, 0.0, 0.0, -1.0, 0.0, 0.0, -1.0, 0.0, 0.0, -1.0, 0.0, 0.0, -1.0, 0.0, 0.0, -1.0, 0.0, 0.0, -1.0, 0.0, 0.0, -1.0, 0.0, 0.0, -1.0, 0.0, 0.0, -1.0, 0.0, 0.0, -1.0, 0.0, 0.0, -1.0, 0.0, 0.0, -1.0, 0.0, 0.0, -1.0, 0.0, 0.0, -1.0, 0.0, 0.0, -1.0, 0.0, 0.0, -1.0, 0.0, 0.0, -1.0, 0.0, 0.0, -1.0, 0.0, 0.0, -1.0, 0.0, 0.0, -1.0, 0.0, 0.0, -1.0, 0.0, 0.0, -1.0, 0.0, 0.0, 1.0, 0.0, 0.0, 1.0, 0.0, 0.0, 1.0, 0.0, 0.0, 1.0, 0.0, 0.0, 1.0, 0.0, 0.0, 1.0, 0.0, 0.0, 1.0, 0.0, 0.0, 1.0, 0.0, 0.0, 1.0, 0.0, 0.0, 1.0, 0.0, 0.0, 1.0, 0.0, 0.0, 1.0, 0.0, 0.0, 1.0, 0.0, 0.0, 1.0, 0.0, 0.0, 1.0, 0.0, 0.0, 1.0, 0.0, 0.0, 1.0, 0.0, 0.0, 1.0, 0.0, 0.0, 1.0, 0.0, 0.0, 1.0, 0.0, 0.0, 1.0, 0.0, 0.0, 1.0, 0.0, 0.0, 1.0, 0.0, 0.0, 1.0, 0.0, 0.0, 1.0, 0.0, 0.0, 1.0, 0.0, 0.0, 1.0, 0.0, 0.0, 1.0, 0.0, 0.0, 1.0, 0.0, 0.0, 1.0, 0.0, 0.0, 1.0, 0.0, 0.0, 1.0, 0.0, 0.0, 1.0, 0.0, 0.0, 1.0, 0.0, 0.0, 1.0, 0.0, 0.0, 1.0, 0.0, 0.0, 1.0, 0.0, 0.0, 1.0, 0.0, 0.0, 1.0, 0.0, 0.0, 1.0, 0.0, 0.0, 1.0, 0.0, 0.0, 1.0, 0.0, 0.0, 1.0, 0.0, 0.0, 1.0, 0.0, 0.0, 1.0, 0.0, 0.0, 1.0, 0.0, 0.0, 1.0, 0.0, 0.0, 1.0, 0.0, 0.0, 1.0, 0.0, 0.0, 1.0, 0.0, 0.0, 1.0, 0.0, 0.0, 1.0, 0.0, 0.0, 1.0, 0.0, 0.0, 1.0, 0.0, 0.0, 1.0, 0.0, 0.0, 1.0, 0.0, 0.0, 1.0, 0.0, 0.0, 1.0, 0.0, 0.0, 1.0, 0.0, 1.0, 0.0, 0.0, 1.0, 0.0, 0.0, 1.0, 0.0, 0.0, 1.0, 0.0, 0.0, 1.0, 0.0, 0.0, 1.0, 0.0, 0.0, 1.0, 0.0, 0.0, 1.0, 0.0, 0.0, 1.0, 0.0, 0.0, 1.0, 0.0, 0.0, 1.0, 0.0, 0.0, 1.0, 0.0, 0.0, 1.0, 0.0, 0.0, 1.0, 0.0, 0.0, 1.0, 0.0, 0.0, 1.0, 0.0, 0.0])] * 3)])

# ---- objects
ob_object_1 = bpy.data.objects.new('object_1', me_object_1_004)
ob_object_2 = bpy.data.objects.new('object_2', me_object_2_004)

# ---- transforms, parenting, visibility, modifiers, constraints
ob_object_1.location = (0.0, 0.0, 0.0)
ob_object_1.rotation_euler = (1.571, -0.0, 0.0)
ob_object_2.location = (0.0, 0.0, 0.0)
ob_object_2.rotation_euler = (1.571, -0.0, 0.0)

# ---- collection membership
col_dtj.objects.link(ob_object_1)
col_dtj.objects.link(ob_object_2)

# ---- scene / render settings (as saved in the file)
scene.frame_start = 1; scene.frame_end = 250; scene.frame_set(89)
scene.render.engine = 'BLENDER_EEVEE_NEXT'
scene.cycles.sampling_pattern = 'TABULATED_SOBOL'
scene.cycles.use_light_tree = False
scene.view_settings.view_transform = 'Filmic'
bpy.context.view_layer.update()

# ---- added for rendering (the .blend has no active camera and no usable light): camera, sun
cam_auto = bpy.data.cameras.new('AutoCamera')
cam_auto.lens = 50.0
cam_auto.sensor_width = 36.0
cam_auto.clip_end = 2451.83
ob_auto_camera = bpy.data.objects.new('AutoCamera', cam_auto)
scene.collection.objects.link(ob_auto_camera)
ob_auto_camera.location = (209.706, -147.647, 131.765)
ob_auto_camera.rotation_euler = (1.09748, -7.21219e-08, 0.694738)
scene.camera = ob_auto_camera
light_auto_sun = bpy.data.lights.new('AutoSun', 'SUN')
light_auto_sun.energy = 3.0
light_auto_sun.angle = 0.0523599
ob_auto_sun = bpy.data.objects.new('AutoSun', light_auto_sun)
scene.collection.objects.link(ob_auto_sun)
ob_auto_sun.rotation_euler = (0.872665, 0.174533, 0.523599)
bpy.context.view_layer.update()
